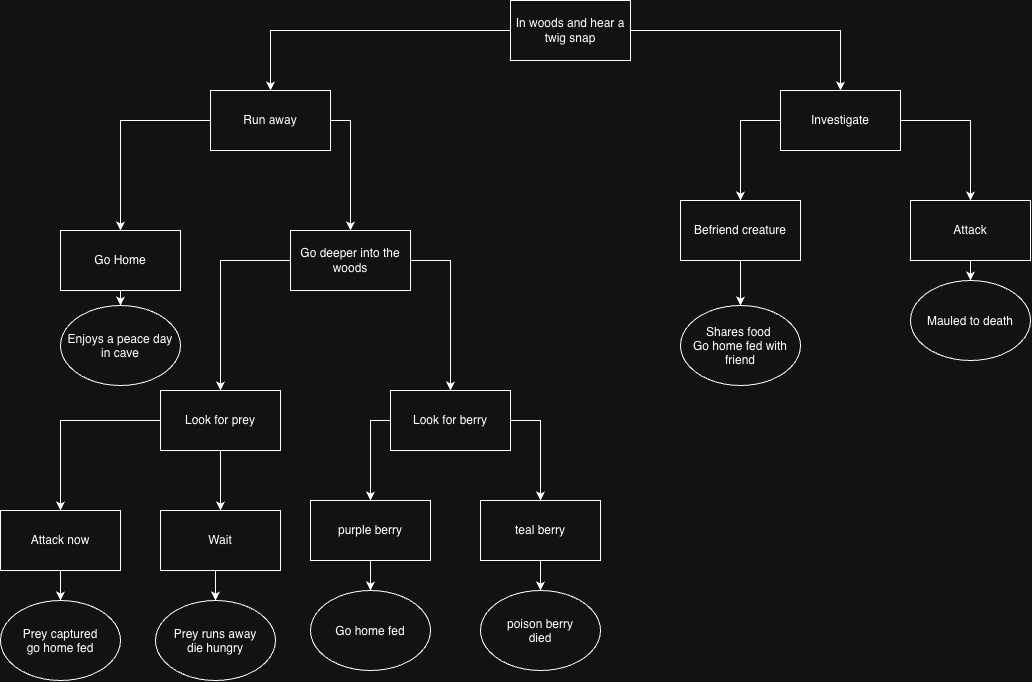

The diagram above was exported from draw.io. Its source (the exported page's mxGraphModel, read from the mxfile embedded in the PNG):
<mxGraphModel dx="1630" dy="801" grid="1" gridSize="10" guides="1" tooltips="1" connect="1" arrows="1" fold="1" page="1" pageScale="1" pageWidth="1100" pageHeight="850" math="0" shadow="0">
  <root>
    <mxCell id="0" />
    <mxCell id="1" parent="0" />
    <mxCell id="LcQ3mMeqW_AazZTdqluw-11" edge="1" parent="1" source="LcQ3mMeqW_AazZTdqluw-9" style="edgeStyle=orthogonalEdgeStyle;rounded=0;orthogonalLoop=1;jettySize=auto;html=1;exitX=0;exitY=0.5;exitDx=0;exitDy=0;entryX=0.5;entryY=0;entryDx=0;entryDy=0;defaultLabelBackgroundColor=page;" target="LcQ3mMeqW_AazZTdqluw-10">
      <mxGeometry relative="1" as="geometry" />
    </mxCell>
    <mxCell id="LcQ3mMeqW_AazZTdqluw-13" edge="1" parent="1" source="LcQ3mMeqW_AazZTdqluw-9" style="edgeStyle=orthogonalEdgeStyle;rounded=0;orthogonalLoop=1;jettySize=auto;html=1;exitX=1;exitY=0.5;exitDx=0;exitDy=0;entryX=0.5;entryY=0;entryDx=0;entryDy=0;defaultLabelBackgroundColor=page;" target="LcQ3mMeqW_AazZTdqluw-12">
      <mxGeometry relative="1" as="geometry" />
    </mxCell>
    <mxCell id="LcQ3mMeqW_AazZTdqluw-9" parent="1" style="rounded=0;whiteSpace=wrap;html=1;" value="In woods and hear a twig snap" vertex="1">
      <mxGeometry height="60" width="120" x="510" y="40" as="geometry" />
    </mxCell>
    <mxCell id="LcQ3mMeqW_AazZTdqluw-15" edge="1" parent="1" source="LcQ3mMeqW_AazZTdqluw-10" style="edgeStyle=orthogonalEdgeStyle;rounded=0;orthogonalLoop=1;jettySize=auto;html=1;entryX=0.5;entryY=0;entryDx=0;entryDy=0;defaultLabelBackgroundColor=page;" target="LcQ3mMeqW_AazZTdqluw-14">
      <mxGeometry relative="1" as="geometry" />
    </mxCell>
    <mxCell id="LcQ3mMeqW_AazZTdqluw-18" edge="1" parent="1" source="LcQ3mMeqW_AazZTdqluw-10" style="edgeStyle=orthogonalEdgeStyle;rounded=0;orthogonalLoop=1;jettySize=auto;html=1;exitX=1;exitY=0.5;exitDx=0;exitDy=0;entryX=0.5;entryY=0;entryDx=0;entryDy=0;defaultLabelBackgroundColor=page;" target="LcQ3mMeqW_AazZTdqluw-16">
      <mxGeometry relative="1" as="geometry" />
    </mxCell>
    <mxCell id="LcQ3mMeqW_AazZTdqluw-10" parent="1" style="rounded=0;whiteSpace=wrap;html=1;" value="Run away" vertex="1">
      <mxGeometry height="60" width="120" x="210" y="130" as="geometry" />
    </mxCell>
    <mxCell id="LcQ3mMeqW_AazZTdqluw-23" edge="1" parent="1" source="LcQ3mMeqW_AazZTdqluw-12" style="edgeStyle=orthogonalEdgeStyle;rounded=0;orthogonalLoop=1;jettySize=auto;html=1;exitX=0;exitY=0.5;exitDx=0;exitDy=0;entryX=0.5;entryY=0;entryDx=0;entryDy=0;defaultLabelBackgroundColor=page;" target="LcQ3mMeqW_AazZTdqluw-22">
      <mxGeometry relative="1" as="geometry" />
    </mxCell>
    <mxCell id="LcQ3mMeqW_AazZTdqluw-25" edge="1" parent="1" source="LcQ3mMeqW_AazZTdqluw-12" style="edgeStyle=orthogonalEdgeStyle;rounded=0;orthogonalLoop=1;jettySize=auto;html=1;exitX=1;exitY=0.5;exitDx=0;exitDy=0;entryX=0.5;entryY=0;entryDx=0;entryDy=0;defaultLabelBackgroundColor=page;" target="LcQ3mMeqW_AazZTdqluw-24">
      <mxGeometry relative="1" as="geometry" />
    </mxCell>
    <mxCell id="LcQ3mMeqW_AazZTdqluw-12" parent="1" style="rounded=0;whiteSpace=wrap;html=1;" value="Investigate" vertex="1">
      <mxGeometry height="60" width="120" x="780" y="130" as="geometry" />
    </mxCell>
    <mxCell id="LcQ3mMeqW_AazZTdqluw-20" edge="1" parent="1" source="LcQ3mMeqW_AazZTdqluw-14" style="edgeStyle=orthogonalEdgeStyle;rounded=0;orthogonalLoop=1;jettySize=auto;html=1;defaultLabelBackgroundColor=page;exitX=0.5;exitY=1;exitDx=0;exitDy=0;entryX=0.5;entryY=0;entryDx=0;entryDy=0;" target="LcQ3mMeqW_AazZTdqluw-31">
      <mxGeometry relative="1" as="geometry">
        <mxPoint x="120" y="350" as="targetPoint" />
      </mxGeometry>
    </mxCell>
    <mxCell id="LcQ3mMeqW_AazZTdqluw-14" parent="1" style="rounded=0;whiteSpace=wrap;html=1;" value="Go Home" vertex="1">
      <mxGeometry height="60" width="120" x="60" y="270" as="geometry" />
    </mxCell>
    <mxCell id="LcQ3mMeqW_AazZTdqluw-34" edge="1" parent="1" source="LcQ3mMeqW_AazZTdqluw-16" style="edgeStyle=orthogonalEdgeStyle;rounded=0;orthogonalLoop=1;jettySize=auto;html=1;exitX=0;exitY=0.5;exitDx=0;exitDy=0;entryX=0.5;entryY=0;entryDx=0;entryDy=0;defaultLabelBackgroundColor=page;" target="LcQ3mMeqW_AazZTdqluw-21">
      <mxGeometry relative="1" as="geometry" />
    </mxCell>
    <mxCell id="LcQ3mMeqW_AazZTdqluw-36" edge="1" parent="1" source="LcQ3mMeqW_AazZTdqluw-16" style="edgeStyle=orthogonalEdgeStyle;rounded=0;orthogonalLoop=1;jettySize=auto;html=1;exitX=1;exitY=0.5;exitDx=0;exitDy=0;entryX=0.5;entryY=0;entryDx=0;entryDy=0;defaultLabelBackgroundColor=page;" target="LcQ3mMeqW_AazZTdqluw-35">
      <mxGeometry relative="1" as="geometry" />
    </mxCell>
    <mxCell id="LcQ3mMeqW_AazZTdqluw-16" parent="1" style="rounded=0;whiteSpace=wrap;html=1;" value="Go deeper into the woods" vertex="1">
      <mxGeometry height="60" width="120" x="290" y="270" as="geometry" />
    </mxCell>
    <mxCell id="LcQ3mMeqW_AazZTdqluw-49" edge="1" parent="1" source="LcQ3mMeqW_AazZTdqluw-21" style="edgeStyle=orthogonalEdgeStyle;rounded=0;orthogonalLoop=1;jettySize=auto;html=1;exitX=0.5;exitY=1;exitDx=0;exitDy=0;entryX=0.5;entryY=0;entryDx=0;entryDy=0;defaultLabelBackgroundColor=page;" target="LcQ3mMeqW_AazZTdqluw-48">
      <mxGeometry relative="1" as="geometry" />
    </mxCell>
    <mxCell id="LcQ3mMeqW_AazZTdqluw-50" edge="1" parent="1" source="LcQ3mMeqW_AazZTdqluw-21" style="edgeStyle=orthogonalEdgeStyle;rounded=0;orthogonalLoop=1;jettySize=auto;html=1;exitX=0;exitY=0.5;exitDx=0;exitDy=0;entryX=0.5;entryY=0;entryDx=0;entryDy=0;defaultLabelBackgroundColor=page;" target="LcQ3mMeqW_AazZTdqluw-47">
      <mxGeometry relative="1" as="geometry" />
    </mxCell>
    <mxCell id="LcQ3mMeqW_AazZTdqluw-21" parent="1" style="rounded=0;whiteSpace=wrap;html=1;" value="Look for prey" vertex="1">
      <mxGeometry height="60" width="120" x="160" y="430" as="geometry" />
    </mxCell>
    <mxCell id="LcQ3mMeqW_AazZTdqluw-56" edge="1" parent="1" source="LcQ3mMeqW_AazZTdqluw-22" style="edgeStyle=orthogonalEdgeStyle;rounded=0;orthogonalLoop=1;jettySize=auto;html=1;exitX=0.5;exitY=1;exitDx=0;exitDy=0;entryX=0.5;entryY=0;entryDx=0;entryDy=0;defaultLabelBackgroundColor=page;" target="LcQ3mMeqW_AazZTdqluw-55">
      <mxGeometry relative="1" as="geometry" />
    </mxCell>
    <mxCell id="LcQ3mMeqW_AazZTdqluw-22" parent="1" style="rounded=0;whiteSpace=wrap;html=1;" value="Befriend creature" vertex="1">
      <mxGeometry height="60" width="120" x="680" y="240" as="geometry" />
    </mxCell>
    <mxCell id="LcQ3mMeqW_AazZTdqluw-30" edge="1" parent="1" source="LcQ3mMeqW_AazZTdqluw-24" style="edgeStyle=orthogonalEdgeStyle;rounded=0;orthogonalLoop=1;jettySize=auto;html=1;exitX=0.5;exitY=1;exitDx=0;exitDy=0;entryX=0.5;entryY=0;entryDx=0;entryDy=0;defaultLabelBackgroundColor=page;" target="LcQ3mMeqW_AazZTdqluw-29">
      <mxGeometry relative="1" as="geometry" />
    </mxCell>
    <mxCell id="LcQ3mMeqW_AazZTdqluw-24" parent="1" style="rounded=0;whiteSpace=wrap;html=1;" value="Attack" vertex="1">
      <mxGeometry height="60" width="120" x="910" y="240" as="geometry" />
    </mxCell>
    <mxCell id="LcQ3mMeqW_AazZTdqluw-29" parent="1" style="ellipse;whiteSpace=wrap;html=1;shapeInside=1;" value="Mauled to death" vertex="1">
      <mxGeometry height="80" width="120" x="910" y="320" as="geometry" />
    </mxCell>
    <mxCell id="LcQ3mMeqW_AazZTdqluw-31" parent="1" style="ellipse;whiteSpace=wrap;html=1;shapeInside=1;" value="Enjoys a peace day in cave" vertex="1">
      <mxGeometry height="80" width="120" x="60" y="345" as="geometry" />
    </mxCell>
    <mxCell id="LcQ3mMeqW_AazZTdqluw-40" edge="1" parent="1" source="LcQ3mMeqW_AazZTdqluw-35" style="edgeStyle=orthogonalEdgeStyle;rounded=0;orthogonalLoop=1;jettySize=auto;html=1;exitX=0;exitY=0.5;exitDx=0;exitDy=0;entryX=0.5;entryY=0;entryDx=0;entryDy=0;defaultLabelBackgroundColor=page;" target="LcQ3mMeqW_AazZTdqluw-38">
      <mxGeometry relative="1" as="geometry" />
    </mxCell>
    <mxCell id="LcQ3mMeqW_AazZTdqluw-41" edge="1" parent="1" source="LcQ3mMeqW_AazZTdqluw-35" style="edgeStyle=orthogonalEdgeStyle;rounded=0;orthogonalLoop=1;jettySize=auto;html=1;exitX=1;exitY=0.5;exitDx=0;exitDy=0;defaultLabelBackgroundColor=page;" target="LcQ3mMeqW_AazZTdqluw-39">
      <mxGeometry relative="1" as="geometry" />
    </mxCell>
    <mxCell id="LcQ3mMeqW_AazZTdqluw-35" parent="1" style="rounded=0;whiteSpace=wrap;html=1;" value="Look for berry" vertex="1">
      <mxGeometry height="60" width="120" x="390" y="430" as="geometry" />
    </mxCell>
    <mxCell id="LcQ3mMeqW_AazZTdqluw-46" edge="1" parent="1" source="LcQ3mMeqW_AazZTdqluw-38" style="edgeStyle=orthogonalEdgeStyle;rounded=0;orthogonalLoop=1;jettySize=auto;html=1;exitX=0.5;exitY=1;exitDx=0;exitDy=0;entryX=0.5;entryY=0;entryDx=0;entryDy=0;defaultLabelBackgroundColor=page;" target="LcQ3mMeqW_AazZTdqluw-45">
      <mxGeometry relative="1" as="geometry" />
    </mxCell>
    <mxCell id="LcQ3mMeqW_AazZTdqluw-38" parent="1" style="rounded=0;whiteSpace=wrap;html=1;" value="purple berry" vertex="1">
      <mxGeometry height="60" width="120" x="310" y="540" as="geometry" />
    </mxCell>
    <mxCell id="LcQ3mMeqW_AazZTdqluw-44" edge="1" parent="1" source="LcQ3mMeqW_AazZTdqluw-39" style="edgeStyle=orthogonalEdgeStyle;rounded=0;orthogonalLoop=1;jettySize=auto;html=1;exitX=0.5;exitY=1;exitDx=0;exitDy=0;defaultLabelBackgroundColor=page;" target="LcQ3mMeqW_AazZTdqluw-43">
      <mxGeometry relative="1" as="geometry" />
    </mxCell>
    <mxCell id="LcQ3mMeqW_AazZTdqluw-39" parent="1" style="rounded=0;whiteSpace=wrap;html=1;" value="teal berry" vertex="1">
      <mxGeometry height="60" width="120" x="480" y="540" as="geometry" />
    </mxCell>
    <mxCell id="LcQ3mMeqW_AazZTdqluw-43" parent="1" style="ellipse;whiteSpace=wrap;html=1;shapeInside=1;" value="poison berry&lt;div&gt;died&lt;/div&gt;" vertex="1">
      <mxGeometry height="80" width="120" x="480" y="630" as="geometry" />
    </mxCell>
    <mxCell id="LcQ3mMeqW_AazZTdqluw-45" parent="1" style="ellipse;whiteSpace=wrap;html=1;shapeInside=1;" value="Go home fed" vertex="1">
      <mxGeometry height="80" width="120" x="310" y="630" as="geometry" />
    </mxCell>
    <mxCell id="LcQ3mMeqW_AazZTdqluw-52" edge="1" parent="1" source="LcQ3mMeqW_AazZTdqluw-47" style="edgeStyle=orthogonalEdgeStyle;rounded=0;orthogonalLoop=1;jettySize=auto;html=1;exitX=0.5;exitY=1;exitDx=0;exitDy=0;entryX=0.5;entryY=0;entryDx=0;entryDy=0;defaultLabelBackgroundColor=page;" target="LcQ3mMeqW_AazZTdqluw-51">
      <mxGeometry relative="1" as="geometry" />
    </mxCell>
    <mxCell id="LcQ3mMeqW_AazZTdqluw-47" parent="1" style="rounded=0;whiteSpace=wrap;html=1;" value="Attack now" vertex="1">
      <mxGeometry height="60" width="120" y="550" as="geometry" />
    </mxCell>
    <mxCell id="LcQ3mMeqW_AazZTdqluw-54" edge="1" parent="1" source="LcQ3mMeqW_AazZTdqluw-48" style="edgeStyle=orthogonalEdgeStyle;rounded=0;orthogonalLoop=1;jettySize=auto;html=1;exitX=0.5;exitY=1;exitDx=0;exitDy=0;entryX=0.5;entryY=0;entryDx=0;entryDy=0;defaultLabelBackgroundColor=page;" target="LcQ3mMeqW_AazZTdqluw-53">
      <mxGeometry relative="1" as="geometry" />
    </mxCell>
    <mxCell id="LcQ3mMeqW_AazZTdqluw-48" parent="1" style="rounded=0;whiteSpace=wrap;html=1;" value="Wait" vertex="1">
      <mxGeometry height="60" width="120" x="160" y="550" as="geometry" />
    </mxCell>
    <mxCell id="LcQ3mMeqW_AazZTdqluw-51" parent="1" style="ellipse;whiteSpace=wrap;html=1;shapeInside=1;" value="Prey captured&lt;div&gt;go home fed&lt;/div&gt;" vertex="1">
      <mxGeometry height="80" width="120" y="640" as="geometry" />
    </mxCell>
    <mxCell id="LcQ3mMeqW_AazZTdqluw-53" parent="1" style="ellipse;whiteSpace=wrap;html=1;shapeInside=1;" value="Prey runs away&lt;div&gt;die hungry&lt;/div&gt;" vertex="1">
      <mxGeometry height="80" width="120" x="155" y="640" as="geometry" />
    </mxCell>
    <mxCell id="LcQ3mMeqW_AazZTdqluw-55" parent="1" style="ellipse;whiteSpace=wrap;html=1;shapeInside=1;" value="Shares food&amp;nbsp;&lt;div&gt;Go home fed with friend&lt;/div&gt;" vertex="1">
      <mxGeometry height="80" width="120" x="680" y="345" as="geometry" />
    </mxCell>
  </root>
</mxGraphModel>